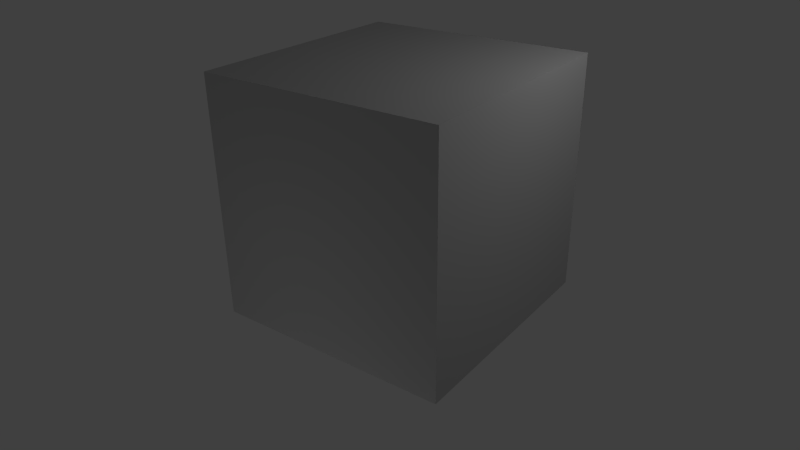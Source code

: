 # Source: crate.blend  (saved by Blender 2.57.1; exported with 4.5.12 LTS)
import bpy
from mathutils import Matrix  # noqa: F401  (used for matrix-valued properties, if any)

bpy.ops.wm.read_factory_settings(use_empty=True)
scene = bpy.context.scene
scene.name = 'Scene'

# ---- collections
col_collection_1 = bpy.data.collections.new('Collection 1'); scene.collection.children.link(col_collection_1)

# ---- materials (node trees are filled in below, after node groups)
mat_crate = bpy.data.materials.new('crate')
mat_crate.alpha_threshold = 0.0
mat_crate.use_transparent_shadow = False
mat_crate.diffuse_color = (0.5, 0.5, 0.5, 1.0)
mat_crate.specular_color = (0.0, 0.0, 0.0)
mat_crate.roughness = 0.5
mat_crate.line_color = (0.0, 0.0, 0.0, 1.0)

# ---- material node trees

# ---- world
world_world = bpy.data.worlds.new('World'); scene.world = world_world
world_world.color = (0.05088, 0.05088, 0.05088)
world_world.use_sun_shadow = False
world_world.sun_shadow_jitter_overblur = 0.0
world_world.cycles.sampling_method = 'MANUAL'
world_world.cycles.sample_map_resolution = 256

# ---- cameras
cam_camera = bpy.data.cameras.new('Camera')
cam_camera.clip_end = 100.0
cam_camera.lens = 35.0
cam_camera.ortho_scale = 7.314
cam_camera.dof.focus_distance = 0.0
cam_camera.dof.aperture_fstop = 128.0

# ---- lights
light_point_001 = bpy.data.lights.new('Point.001', 'POINT')
light_point_001.transmission_factor = 0.0
light_point_001.energy = 78.0
light_point_001.shadow_buffer_clip_start = 0.5
light_point_001.shadow_soft_size = 1.0
light_point_001.shadow_maximum_resolution = 0.006
light_point_001.use_absolute_resolution = True
light_point_001.cycles.use_multiple_importance_sampling = False
light_point = bpy.data.lights.new('Point', 'POINT')
light_point.transmission_factor = 0.0
light_point.energy = 6.0
light_point.shadow_buffer_clip_start = 0.5
light_point.shadow_soft_size = 1.0
light_point.shadow_maximum_resolution = 0.006
light_point.use_absolute_resolution = True
light_point.cycles.use_multiple_importance_sampling = False
light_lamp = bpy.data.lights.new('Lamp', 'POINT')
light_lamp.transmission_factor = 0.0
light_lamp.cutoff_distance = 30.0
light_lamp.energy = 100.0
light_lamp.shadow_buffer_clip_start = 1.001
light_lamp.shadow_soft_size = 1.0
light_lamp.shadow_maximum_resolution = 0.006
light_lamp.use_absolute_resolution = True
light_lamp.cycles.use_multiple_importance_sampling = False

# ---- meshes
me_crate = bpy.data.meshes.new('crate')
me_crate.from_pydata([(0.5, -0.5, 1.003), (-0.5, -0.5, 1.003), (0.5, 0.5, 1.003), (0.5, -0.5, 0.002594), (0.5, 0.5, 0.002594), (-0.5, 0.5, 1.003), (-0.5, 0.5, 0.002594), (-0.5, -0.5, 0.002594)], [], [(0, 1, 7), (3, 0, 7), (2, 0, 3), (4, 2, 3), (5, 2, 4), (6, 5, 4), (1, 5, 6), (7, 1, 6), (2, 5, 1), (0, 2, 1), (3, 7, 6), (4, 3, 6)])
_uv = me_crate.uv_layers.new(name='UVTex')
_uv.uv.foreach_set('vector', [0.4865, 0.4728, 0.01293, 0.4728, 0.01293, 0.02412, 0.4865, 0.02412, 0.4865, 0.4728, 0.01293, 0.02412, 0.9826, 0.4717, 0.5145, 0.4717, 0.5145, 0.02814, 0.9826, 0.02814, 0.9826, 0.4717, 0.5145, 0.02814, 0.4865, 0.4728, 0.01293, 0.4728, 0.01293, 0.02412, 0.4865, 0.02412, 0.4865, 0.4728, 0.01293, 0.02412, 0.9826, 0.4717, 0.5145, 0.4717, 0.5145, 0.02814, 0.9826, 0.02814, 0.9826, 0.4717, 0.5145, 0.02814, 0.4866, 0.9708, 0.01412, 0.9708, 0.01412, 0.4983, 0.4866, 0.4983, 0.4866, 0.9708, 0.01412, 0.4983, 0.511, 0.501, 0.979, 0.501, 0.979, 0.969, 0.511, 0.969, 0.511, 0.501, 0.979, 0.969])
me_crate.materials.append(mat_crate)
me_crate.use_remesh_preserve_volume = False
me_crate.use_remesh_preserve_attributes = False
me_crate.use_mirror_vertex_groups = False
me_crate.update()

# ---- objects
ob_point_001 = bpy.data.objects.new('Point.001', light_point_001)
ob_point = bpy.data.objects.new('Point', light_point)
ob_crate = bpy.data.objects.new('crate', me_crate)
ob_lamp = bpy.data.objects.new('Lamp', light_lamp)
ob_camera = bpy.data.objects.new('Camera', cam_camera)

# ---- transforms, parenting, visibility, modifiers, constraints
ob_point_001.location = (0.4939, -2.917, -3.9)
ob_point_001.lineart.crease_threshold = 0.0
ob_point.location = (-0.4143, -4.627, 1.395)
ob_point.lineart.crease_threshold = 0.0
ob_crate.location = (0.0, 0.0, 0.0)
ob_crate.scale = (3.732, 3.732, 3.732)
ob_crate.lineart.crease_threshold = 0.0
ob_lamp.location = (4.076, 1.005, 5.904)
ob_lamp.rotation_euler = (0.6503, 0.05522, 1.866)
ob_lamp.lock_rotations_4d = False
ob_lamp.empty_display_type = 'ARROWS'
ob_lamp.color = (0.0, 0.0, 0.0, 0.0)
ob_lamp.lineart.crease_threshold = 0.0
ob_camera.location = (6.231, -8.398, 6.47)
ob_camera.rotation_euler = (1.109, 0.01082, 0.638)
ob_camera.lock_rotations_4d = False
ob_camera.empty_display_type = 'ARROWS'
ob_camera.color = (0.0, 0.0, 0.0, 0.0)
ob_camera.display_type = 'WIRE'
ob_camera.lineart.crease_threshold = 0.0

# ---- collection membership
col_collection_1.objects.link(ob_point_001)
col_collection_1.objects.link(ob_point)
col_collection_1.objects.link(ob_crate)
col_collection_1.objects.link(ob_lamp)
col_collection_1.objects.link(ob_camera)

# ---- scene / render settings (as saved in the file)
scene.camera = ob_camera
scene.frame_start = 1; scene.frame_end = 250; scene.frame_set(0)
scene.render.engine = 'BLENDER_EEVEE_NEXT'
scene.render.image_settings.color_mode = 'RGB'
scene.render.image_settings.compression = 90
scene.render.resolution_percentage = 50
scene.render.dither_intensity = 0.0
scene.render.bake_margin = 2
scene.render.bake_bias = 0.0
scene.cycles.use_denoising = False
scene.cycles.samples = 10
scene.cycles.sampling_pattern = 'TABULATED_SOBOL'
scene.cycles.light_sampling_threshold = 0.0
scene.cycles.use_adaptive_sampling = False
scene.cycles.use_light_tree = False
scene.cycles.blur_glossy = 0.0
scene.cycles.volume_bounces = 1
scene.cycles.pixel_filter_type = 'GAUSSIAN'
scene.cycles.sample_clamp_indirect = 0.0
scene.view_settings.view_transform = 'Standard'
bpy.context.view_layer.update()
